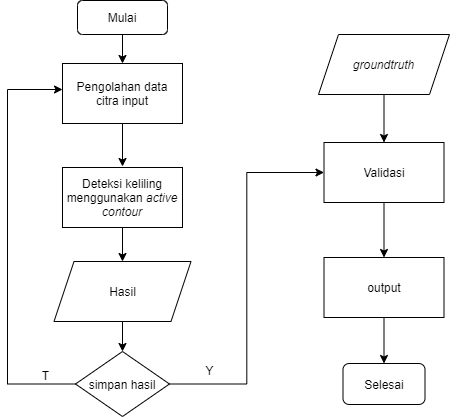

The diagram above was exported from draw.io. Its source (the exported page's mxGraphModel, read from the mxfile embedded in the PNG):
<mxGraphModel dx="868" dy="550" grid="0" gridSize="10" guides="1" tooltips="1" connect="1" arrows="1" fold="1" page="1" pageScale="1" pageWidth="850" pageHeight="1100" math="0" shadow="0">
  <root>
    <mxCell id="0" />
    <mxCell id="1" parent="0" />
    <mxCell id="Gvj9cA4hhaWkJX1MW2uf-4" style="edgeStyle=orthogonalEdgeStyle;rounded=0;orthogonalLoop=1;jettySize=auto;html=1;" parent="1" source="Gvj9cA4hhaWkJX1MW2uf-1" target="asxOKjNc5ZJHBS1jALjn-1" edge="1">
      <mxGeometry relative="1" as="geometry">
        <mxPoint x="257" y="211" as="targetPoint" />
      </mxGeometry>
    </mxCell>
    <mxCell id="Gvj9cA4hhaWkJX1MW2uf-1" value="Mulai" style="rounded=1;whiteSpace=wrap;html=1;" parent="1" vertex="1">
      <mxGeometry x="212" y="142" width="90" height="34" as="geometry" />
    </mxCell>
    <mxCell id="Gvj9cA4hhaWkJX1MW2uf-6" style="edgeStyle=orthogonalEdgeStyle;rounded=0;orthogonalLoop=1;jettySize=auto;html=1;" parent="1" source="asxOKjNc5ZJHBS1jALjn-1" edge="1">
      <mxGeometry relative="1" as="geometry">
        <mxPoint x="257" y="308" as="targetPoint" />
        <mxPoint x="257" y="279" as="sourcePoint" />
      </mxGeometry>
    </mxCell>
    <mxCell id="Gvj9cA4hhaWkJX1MW2uf-12" value="" style="edgeStyle=orthogonalEdgeStyle;rounded=0;orthogonalLoop=1;jettySize=auto;html=1;" parent="1" source="Gvj9cA4hhaWkJX1MW2uf-7" target="Gvj9cA4hhaWkJX1MW2uf-11" edge="1">
      <mxGeometry relative="1" as="geometry" />
    </mxCell>
    <mxCell id="Gvj9cA4hhaWkJX1MW2uf-7" value="Deteksi keliling menggunakan &lt;i&gt;active contour&lt;/i&gt;" style="rounded=0;whiteSpace=wrap;html=1;" parent="1" vertex="1">
      <mxGeometry x="197" y="309" width="120" height="60" as="geometry" />
    </mxCell>
    <mxCell id="Gvj9cA4hhaWkJX1MW2uf-14" value="" style="edgeStyle=orthogonalEdgeStyle;rounded=0;orthogonalLoop=1;jettySize=auto;html=1;" parent="1" source="Gvj9cA4hhaWkJX1MW2uf-11" target="Gvj9cA4hhaWkJX1MW2uf-13" edge="1">
      <mxGeometry relative="1" as="geometry" />
    </mxCell>
    <mxCell id="Gvj9cA4hhaWkJX1MW2uf-11" value="Hasil" style="shape=parallelogram;perimeter=parallelogramPerimeter;whiteSpace=wrap;html=1;fixedSize=1;rounded=0;" parent="1" vertex="1">
      <mxGeometry x="188.5" y="403" width="137" height="60" as="geometry" />
    </mxCell>
    <mxCell id="Gvj9cA4hhaWkJX1MW2uf-15" style="edgeStyle=orthogonalEdgeStyle;rounded=0;orthogonalLoop=1;jettySize=auto;html=1;" parent="1" source="Gvj9cA4hhaWkJX1MW2uf-13" target="asxOKjNc5ZJHBS1jALjn-1" edge="1">
      <mxGeometry relative="1" as="geometry">
        <mxPoint x="200.01315789473688" y="231.35526315789468" as="targetPoint" />
        <Array as="points">
          <mxPoint x="142" y="526" />
          <mxPoint x="142" y="231" />
        </Array>
      </mxGeometry>
    </mxCell>
    <mxCell id="Gvj9cA4hhaWkJX1MW2uf-21" style="edgeStyle=orthogonalEdgeStyle;rounded=0;orthogonalLoop=1;jettySize=auto;html=1;entryX=0;entryY=0.5;entryDx=0;entryDy=0;" parent="1" source="Gvj9cA4hhaWkJX1MW2uf-13" target="Gvj9cA4hhaWkJX1MW2uf-18" edge="1">
      <mxGeometry relative="1" as="geometry" />
    </mxCell>
    <mxCell id="Gvj9cA4hhaWkJX1MW2uf-13" value="simpan hasil" style="rhombus;whiteSpace=wrap;html=1;rounded=0;" parent="1" vertex="1">
      <mxGeometry x="210" y="493" width="94" height="65" as="geometry" />
    </mxCell>
    <mxCell id="Gvj9cA4hhaWkJX1MW2uf-16" value="T" style="text;html=1;align=center;verticalAlign=middle;resizable=0;points=[];autosize=1;" parent="1" vertex="1">
      <mxGeometry x="171.5" y="508" width="17" height="18" as="geometry" />
    </mxCell>
    <mxCell id="Gvj9cA4hhaWkJX1MW2uf-19" value="" style="edgeStyle=orthogonalEdgeStyle;rounded=0;orthogonalLoop=1;jettySize=auto;html=1;" parent="1" source="Gvj9cA4hhaWkJX1MW2uf-17" target="Gvj9cA4hhaWkJX1MW2uf-18" edge="1">
      <mxGeometry relative="1" as="geometry" />
    </mxCell>
    <mxCell id="Gvj9cA4hhaWkJX1MW2uf-17" value="&lt;i&gt;groundtruth&lt;/i&gt;" style="shape=parallelogram;perimeter=parallelogramPerimeter;whiteSpace=wrap;html=1;fixedSize=1;" parent="1" vertex="1">
      <mxGeometry x="453" y="176" width="131" height="60" as="geometry" />
    </mxCell>
    <mxCell id="Gvj9cA4hhaWkJX1MW2uf-23" style="edgeStyle=orthogonalEdgeStyle;rounded=0;orthogonalLoop=1;jettySize=auto;html=1;entryX=0.5;entryY=0;entryDx=0;entryDy=0;" parent="1" source="Gvj9cA4hhaWkJX1MW2uf-18" target="Gvj9cA4hhaWkJX1MW2uf-22" edge="1">
      <mxGeometry relative="1" as="geometry" />
    </mxCell>
    <mxCell id="Gvj9cA4hhaWkJX1MW2uf-18" value="Validasi" style="whiteSpace=wrap;html=1;" parent="1" vertex="1">
      <mxGeometry x="458.5" y="284" width="120" height="60" as="geometry" />
    </mxCell>
    <mxCell id="Gvj9cA4hhaWkJX1MW2uf-26" style="edgeStyle=orthogonalEdgeStyle;rounded=0;orthogonalLoop=1;jettySize=auto;html=1;" parent="1" source="Gvj9cA4hhaWkJX1MW2uf-22" target="Gvj9cA4hhaWkJX1MW2uf-25" edge="1">
      <mxGeometry relative="1" as="geometry" />
    </mxCell>
    <mxCell id="Gvj9cA4hhaWkJX1MW2uf-22" value="output" style="rounded=0;whiteSpace=wrap;html=1;shadow=0;" parent="1" vertex="1">
      <mxGeometry x="458.5" y="399" width="120" height="60" as="geometry" />
    </mxCell>
    <mxCell id="Gvj9cA4hhaWkJX1MW2uf-25" value="Selesai" style="rounded=1;whiteSpace=wrap;html=1;shadow=0;" parent="1" vertex="1">
      <mxGeometry x="477.5" y="505" width="82" height="41" as="geometry" />
    </mxCell>
    <mxCell id="Gvj9cA4hhaWkJX1MW2uf-27" value="Y" style="text;html=1;align=center;verticalAlign=middle;resizable=0;points=[];autosize=1;" parent="1" vertex="1">
      <mxGeometry x="335" y="503" width="18" height="18" as="geometry" />
    </mxCell>
    <mxCell id="asxOKjNc5ZJHBS1jALjn-1" value="&amp;nbsp;Pengolahan data&amp;nbsp;&lt;br&gt;citra input" style="rounded=0;whiteSpace=wrap;html=1;" vertex="1" parent="1">
      <mxGeometry x="197" y="205" width="120" height="60" as="geometry" />
    </mxCell>
  </root>
</mxGraphModel>